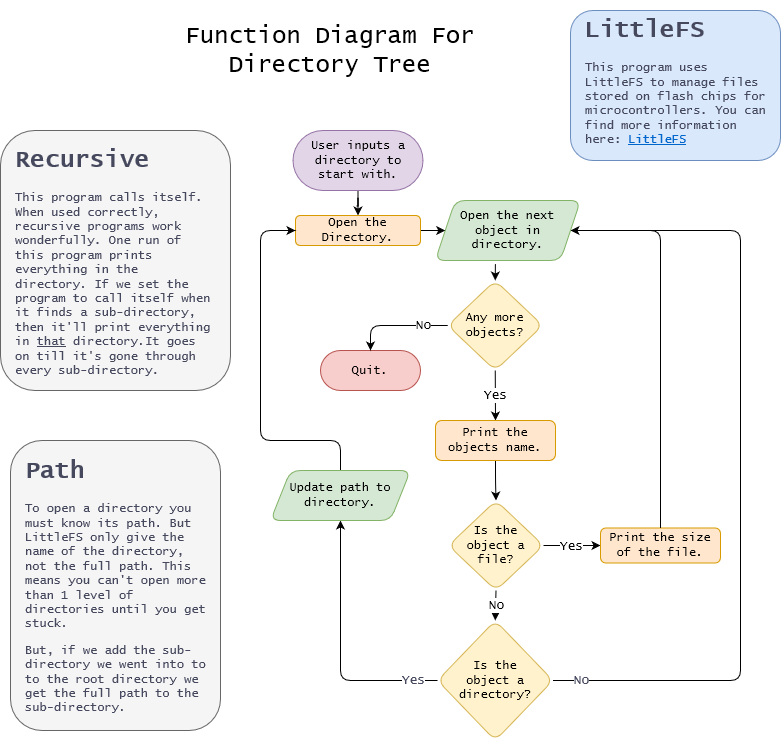

The diagram above was exported from draw.io. Its source (the exported page's mxGraphModel, read from the mxfile embedded in the PNG):
<mxGraphModel dx="794" dy="466" grid="1" gridSize="10" guides="1" tooltips="1" connect="1" arrows="1" fold="1" page="1" pageScale="1" pageWidth="850" pageHeight="1100" background="#FFFFFF" math="0" shadow="0">
  <root>
    <mxCell id="0" />
    <mxCell id="1" parent="0" />
    <mxCell id="ATd_ZmhGLsTnsDSOhAY2-5" value="" style="edgeStyle=orthogonalEdgeStyle;rounded=1;orthogonalLoop=1;jettySize=auto;html=1;fontFamily=Lucida Console;curved=0;" parent="1" source="ATd_ZmhGLsTnsDSOhAY2-3" target="ATd_ZmhGLsTnsDSOhAY2-4" edge="1">
      <mxGeometry relative="1" as="geometry" />
    </mxCell>
    <mxCell id="ATd_ZmhGLsTnsDSOhAY2-3" value="User inputs a &lt;br&gt;directory to start with." style="rounded=1;whiteSpace=wrap;html=1;arcSize=50;fillColor=#e1d5e7;strokeColor=#9673a6;fontFamily=Lucida Console;" parent="1" vertex="1">
      <mxGeometry x="342.5" y="430" width="130" height="60" as="geometry" />
    </mxCell>
    <mxCell id="ATd_ZmhGLsTnsDSOhAY2-72" value="" style="edgeStyle=orthogonalEdgeStyle;rounded=0;orthogonalLoop=1;jettySize=auto;html=1;fontColor=#46495D;" parent="1" source="ATd_ZmhGLsTnsDSOhAY2-4" target="ATd_ZmhGLsTnsDSOhAY2-70" edge="1">
      <mxGeometry relative="1" as="geometry" />
    </mxCell>
    <mxCell id="ATd_ZmhGLsTnsDSOhAY2-4" value="Open the Directory." style="rounded=1;whiteSpace=wrap;html=1;fillColor=#ffe6cc;strokeColor=#d79b00;fontFamily=Lucida Console;" parent="1" vertex="1">
      <mxGeometry x="345" y="515" width="125" height="30" as="geometry" />
    </mxCell>
    <mxCell id="ATd_ZmhGLsTnsDSOhAY2-6" value="Any more objects?" style="rhombus;whiteSpace=wrap;html=1;rounded=1;fillColor=#fff2cc;strokeColor=#d6b656;fontFamily=Lucida Console;" parent="1" vertex="1">
      <mxGeometry x="497.25" y="580" width="95" height="90" as="geometry" />
    </mxCell>
    <mxCell id="ATd_ZmhGLsTnsDSOhAY2-10" value="Quit." style="rounded=1;whiteSpace=wrap;html=1;arcSize=50;fillColor=#f8cecc;strokeColor=#b85450;fontFamily=Lucida Console;" parent="1" vertex="1">
      <mxGeometry x="370" y="650" width="100" height="40" as="geometry" />
    </mxCell>
    <mxCell id="ATd_ZmhGLsTnsDSOhAY2-14" value="No" style="endArrow=classic;html=1;rounded=1;exitX=0;exitY=0.5;exitDx=0;exitDy=0;entryX=0.5;entryY=0;entryDx=0;entryDy=0;fontFamily=Lucida Console;fontSize=13;curved=0;" parent="1" source="ATd_ZmhGLsTnsDSOhAY2-6" target="ATd_ZmhGLsTnsDSOhAY2-10" edge="1">
      <mxGeometry x="-0.5238" relative="1" as="geometry">
        <mxPoint x="480" y="670" as="sourcePoint" />
        <mxPoint x="580" y="670" as="targetPoint" />
        <Array as="points">
          <mxPoint x="420" y="625" />
        </Array>
        <mxPoint as="offset" />
      </mxGeometry>
    </mxCell>
    <mxCell id="ATd_ZmhGLsTnsDSOhAY2-17" value="Yes" style="endArrow=classic;html=1;rounded=1;exitX=0.5;exitY=1;exitDx=0;exitDy=0;entryX=0.5;entryY=0;entryDx=0;entryDy=0;fontFamily=Lucida Console;fontSize=13;curved=0;" parent="1" source="ATd_ZmhGLsTnsDSOhAY2-6" target="ATd_ZmhGLsTnsDSOhAY2-19" edge="1">
      <mxGeometry relative="1" as="geometry">
        <mxPoint x="480" y="670" as="sourcePoint" />
        <mxPoint x="545" y="740" as="targetPoint" />
      </mxGeometry>
    </mxCell>
    <mxCell id="ATd_ZmhGLsTnsDSOhAY2-23" value="" style="edgeStyle=orthogonalEdgeStyle;rounded=1;orthogonalLoop=1;jettySize=auto;html=1;fontFamily=Lucida Console;curved=0;" parent="1" source="ATd_ZmhGLsTnsDSOhAY2-19" target="ATd_ZmhGLsTnsDSOhAY2-22" edge="1">
      <mxGeometry relative="1" as="geometry" />
    </mxCell>
    <mxCell id="ATd_ZmhGLsTnsDSOhAY2-19" value="Print the objects name." style="rounded=1;whiteSpace=wrap;html=1;fillColor=#ffe6cc;strokeColor=#d79b00;fontFamily=Lucida Console;" parent="1" vertex="1">
      <mxGeometry x="485" y="720" width="120" height="40" as="geometry" />
    </mxCell>
    <mxCell id="ATd_ZmhGLsTnsDSOhAY2-22" value="Is the &lt;br&gt;object a file?" style="rhombus;whiteSpace=wrap;html=1;rounded=1;fillColor=#fff2cc;strokeColor=#d6b656;fontFamily=Lucida Console;" parent="1" vertex="1">
      <mxGeometry x="498" y="800" width="95" height="90" as="geometry" />
    </mxCell>
    <mxCell id="ATd_ZmhGLsTnsDSOhAY2-24" value="" style="endArrow=classic;html=1;rounded=1;exitX=1;exitY=0.5;exitDx=0;exitDy=0;fontFamily=Lucida Console;curved=0;" parent="1" source="ATd_ZmhGLsTnsDSOhAY2-22" target="ATd_ZmhGLsTnsDSOhAY2-26" edge="1">
      <mxGeometry relative="1" as="geometry">
        <mxPoint x="450" y="850" as="sourcePoint" />
        <mxPoint x="660" y="845" as="targetPoint" />
      </mxGeometry>
    </mxCell>
    <mxCell id="ATd_ZmhGLsTnsDSOhAY2-25" value="Yes" style="edgeLabel;resizable=0;html=1;align=center;verticalAlign=middle;rounded=1;fontFamily=Lucida Console;fontSize=13;" parent="ATd_ZmhGLsTnsDSOhAY2-24" connectable="0" vertex="1">
      <mxGeometry relative="1" as="geometry">
        <mxPoint x="-2" as="offset" />
      </mxGeometry>
    </mxCell>
    <mxCell id="ATd_ZmhGLsTnsDSOhAY2-26" value="Print the size of the file." style="rounded=1;whiteSpace=wrap;html=1;fillColor=#ffe6cc;strokeColor=#d79b00;fontFamily=Lucida Console;" parent="1" vertex="1">
      <mxGeometry x="650" y="827.5" width="120" height="35" as="geometry" />
    </mxCell>
    <mxCell id="ATd_ZmhGLsTnsDSOhAY2-29" value="" style="endArrow=classic;html=1;rounded=1;exitX=0.5;exitY=0;exitDx=0;exitDy=0;entryX=1;entryY=0.5;entryDx=0;entryDy=0;fontFamily=Lucida Console;curved=0;" parent="1" source="ATd_ZmhGLsTnsDSOhAY2-26" target="ATd_ZmhGLsTnsDSOhAY2-70" edge="1">
      <mxGeometry width="50" height="50" relative="1" as="geometry">
        <mxPoint x="470" y="750" as="sourcePoint" />
        <mxPoint x="605.5" y="525" as="targetPoint" />
        <Array as="points">
          <mxPoint x="710" y="530" />
        </Array>
      </mxGeometry>
    </mxCell>
    <mxCell id="ATd_ZmhGLsTnsDSOhAY2-30" value="Is the &lt;br&gt;object a directory?" style="rhombus;whiteSpace=wrap;html=1;rounded=1;fillColor=#fff2cc;strokeColor=#d6b656;fontFamily=Lucida Console;" parent="1" vertex="1">
      <mxGeometry x="487" y="920" width="115.5" height="120" as="geometry" />
    </mxCell>
    <mxCell id="ATd_ZmhGLsTnsDSOhAY2-32" value="" style="endArrow=classic;html=1;rounded=1;exitX=0.5;exitY=1;exitDx=0;exitDy=0;entryX=0.5;entryY=0;entryDx=0;entryDy=0;fontFamily=Lucida Console;curved=0;" parent="1" source="ATd_ZmhGLsTnsDSOhAY2-22" target="ATd_ZmhGLsTnsDSOhAY2-30" edge="1">
      <mxGeometry relative="1" as="geometry">
        <mxPoint x="450" y="870" as="sourcePoint" />
        <mxPoint x="550" y="870" as="targetPoint" />
      </mxGeometry>
    </mxCell>
    <mxCell id="ATd_ZmhGLsTnsDSOhAY2-33" value="No" style="edgeLabel;resizable=0;html=1;align=center;verticalAlign=middle;rounded=1;fontFamily=Lucida Console;fontSize=13;" parent="ATd_ZmhGLsTnsDSOhAY2-32" connectable="0" vertex="1">
      <mxGeometry relative="1" as="geometry" />
    </mxCell>
    <mxCell id="ATd_ZmhGLsTnsDSOhAY2-44" value="Function Diagram For &lt;br style=&quot;font-size: 24px;&quot;&gt;Directory Tree" style="text;html=1;strokeColor=none;fillColor=none;align=center;verticalAlign=middle;whiteSpace=wrap;rounded=0;fontSize=24;fontFamily=Lucida Console;" parent="1" vertex="1">
      <mxGeometry x="230" y="310" width="300" height="80" as="geometry" />
    </mxCell>
    <mxCell id="ATd_ZmhGLsTnsDSOhAY2-55" value="" style="rounded=1;whiteSpace=wrap;html=1;strokeColor=#666666;fontColor=#333333;fillColor=#f5f5f5;" parent="1" vertex="1">
      <mxGeometry x="50" y="430" width="230" height="260" as="geometry" />
    </mxCell>
    <mxCell id="ATd_ZmhGLsTnsDSOhAY2-56" value="&lt;h1&gt;Recursive&lt;/h1&gt;&lt;p&gt;This program calls itself. When used correctly, recursive programs work wonderfully. One run of this program prints everything in the directory. If we set the program to call itself when it finds a sub-directory, then it'll print everything in &lt;u&gt;that&lt;/u&gt; directory.It goes on till it's gone through every sub-directory. &lt;br&gt;&lt;/p&gt;" style="text;html=1;strokeColor=none;fillColor=none;spacing=5;spacingTop=-20;whiteSpace=wrap;overflow=hidden;rounded=0;fontColor=#46495D;fontFamily=Lucida Console;" parent="1" vertex="1">
      <mxGeometry x="60" y="440" width="210" height="240" as="geometry" />
    </mxCell>
    <mxCell id="ATd_ZmhGLsTnsDSOhAY2-58" value="" style="rounded=1;whiteSpace=wrap;html=1;strokeColor=#666666;fontColor=#333333;fillColor=#f5f5f5;" parent="1" vertex="1">
      <mxGeometry x="60" y="740" width="210" height="290" as="geometry" />
    </mxCell>
    <mxCell id="ATd_ZmhGLsTnsDSOhAY2-57" value="&lt;h1&gt;Path&lt;br&gt;&lt;/h1&gt;&lt;p&gt;To open a directory you must know its path. But LittleFS only give the name of the directory, not the full path. This means you can't open more than 1 level of directories until you get stuck.&lt;/p&gt;&lt;p&gt;But, if we add the sub-directory we went into to to the root directory we get the full path to the sub-directory. &lt;br&gt;&lt;/p&gt;" style="text;html=1;strokeColor=none;fillColor=none;spacing=5;spacingTop=-20;whiteSpace=wrap;overflow=hidden;rounded=0;fontColor=#46495D;fontFamily=Lucida Console;" parent="1" vertex="1">
      <mxGeometry x="70" y="751.25" width="190" height="267.5" as="geometry" />
    </mxCell>
    <mxCell id="ATd_ZmhGLsTnsDSOhAY2-61" value="" style="endArrow=none;html=1;rounded=1;fontColor=#46495D;exitX=1;exitY=0.5;exitDx=0;exitDy=0;endFill=0;entryX=1;entryY=0.5;entryDx=0;entryDy=0;curved=0;" parent="1" source="ATd_ZmhGLsTnsDSOhAY2-30" target="ATd_ZmhGLsTnsDSOhAY2-70" edge="1">
      <mxGeometry relative="1" as="geometry">
        <mxPoint x="540" y="1070" as="sourcePoint" />
        <mxPoint x="605.5" y="525" as="targetPoint" />
        <Array as="points">
          <mxPoint x="650" y="980" />
          <mxPoint x="790" y="980" />
          <mxPoint x="790" y="530" />
        </Array>
      </mxGeometry>
    </mxCell>
    <mxCell id="ATd_ZmhGLsTnsDSOhAY2-62" value="No" style="edgeLabel;resizable=0;html=1;align=center;verticalAlign=middle;strokeColor=#788AA3;fontColor=#46495D;fillColor=#B2C9AB;fontSize=13;fontFamily=Lucida Console;" parent="ATd_ZmhGLsTnsDSOhAY2-61" connectable="0" vertex="1">
      <mxGeometry relative="1" as="geometry">
        <mxPoint x="-160" y="216" as="offset" />
      </mxGeometry>
    </mxCell>
    <mxCell id="ATd_ZmhGLsTnsDSOhAY2-64" value="" style="endArrow=classic;html=1;rounded=1;fontColor=#46495D;exitX=0;exitY=0.5;exitDx=0;exitDy=0;curved=0;entryX=0.5;entryY=1;entryDx=0;entryDy=0;" parent="1" source="ATd_ZmhGLsTnsDSOhAY2-30" target="ATd_ZmhGLsTnsDSOhAY2-69" edge="1">
      <mxGeometry relative="1" as="geometry">
        <mxPoint x="485" y="987.5" as="sourcePoint" />
        <mxPoint x="380" y="870" as="targetPoint" />
        <Array as="points">
          <mxPoint x="390" y="980" />
        </Array>
      </mxGeometry>
    </mxCell>
    <mxCell id="ATd_ZmhGLsTnsDSOhAY2-65" value="Yes" style="edgeLabel;resizable=0;html=1;align=center;verticalAlign=middle;strokeColor=#788AA3;fontColor=#46495D;fillColor=#B2C9AB;fontSize=13;fontFamily=Lucida Console;" parent="ATd_ZmhGLsTnsDSOhAY2-64" connectable="0" vertex="1">
      <mxGeometry relative="1" as="geometry">
        <mxPoint x="72" y="31" as="offset" />
      </mxGeometry>
    </mxCell>
    <mxCell id="ATd_ZmhGLsTnsDSOhAY2-66" value="" style="endArrow=classic;html=1;rounded=1;fontColor=#46495D;exitX=0.5;exitY=0;exitDx=0;exitDy=0;entryX=0;entryY=0.5;entryDx=0;entryDy=0;curved=0;" parent="1" source="ATd_ZmhGLsTnsDSOhAY2-69" target="ATd_ZmhGLsTnsDSOhAY2-4" edge="1">
      <mxGeometry width="50" height="50" relative="1" as="geometry">
        <mxPoint x="390" y="780" as="sourcePoint" />
        <mxPoint x="560" y="630" as="targetPoint" />
        <Array as="points">
          <mxPoint x="390" y="740" />
          <mxPoint x="310" y="740" />
          <mxPoint x="310" y="530" />
        </Array>
      </mxGeometry>
    </mxCell>
    <mxCell id="ATd_ZmhGLsTnsDSOhAY2-68" value="" style="rounded=1;whiteSpace=wrap;html=1;strokeColor=#6c8ebf;fillColor=#dae8fc;" parent="1" vertex="1">
      <mxGeometry x="620" y="310" width="210" height="150" as="geometry" />
    </mxCell>
    <mxCell id="ATd_ZmhGLsTnsDSOhAY2-67" value="&lt;h1&gt;LittleFS&lt;/h1&gt;&lt;div&gt;This program uses LittleFS to manage files stored on flash chips for microcontrollers. You can find more information here: &lt;a href=&quot;https://arduino-pico.readthedocs.io/en/latest/fs.html&quot;&gt;LittleFS&lt;/a&gt;&lt;br&gt;&lt;/div&gt;" style="text;html=1;strokeColor=none;fillColor=none;spacing=5;spacingTop=-20;whiteSpace=wrap;overflow=hidden;rounded=0;fontColor=#46495D;fontFamily=Lucida Console;" parent="1" vertex="1">
      <mxGeometry x="630" y="310" width="190" height="140" as="geometry" />
    </mxCell>
    <mxCell id="ATd_ZmhGLsTnsDSOhAY2-69" value="Update path to directory." style="shape=parallelogram;perimeter=parallelogramPerimeter;whiteSpace=wrap;html=1;fixedSize=1;strokeColor=#82b366;fillColor=#d5e8d4;rounded=1;fontFamily=Lucida Console;" parent="1" vertex="1">
      <mxGeometry x="320" y="770" width="140" height="50" as="geometry" />
    </mxCell>
    <mxCell id="ATd_ZmhGLsTnsDSOhAY2-70" value="Open the next object in directory." style="shape=parallelogram;perimeter=parallelogramPerimeter;whiteSpace=wrap;html=1;fixedSize=1;strokeColor=#82b366;fillColor=#d5e8d4;rounded=1;fontFamily=Lucida Console;" parent="1" vertex="1">
      <mxGeometry x="484.75" y="500" width="145.25" height="60" as="geometry" />
    </mxCell>
    <mxCell id="ATd_ZmhGLsTnsDSOhAY2-75" value="" style="endArrow=classic;html=1;rounded=1;fontColor=#46495D;exitX=0.414;exitY=1.06;exitDx=0;exitDy=0;exitPerimeter=0;entryX=0.5;entryY=0;entryDx=0;entryDy=0;curved=0;" parent="1" source="ATd_ZmhGLsTnsDSOhAY2-70" target="ATd_ZmhGLsTnsDSOhAY2-6" edge="1">
      <mxGeometry width="50" height="50" relative="1" as="geometry">
        <mxPoint x="600" y="750" as="sourcePoint" />
        <mxPoint x="650" y="700" as="targetPoint" />
      </mxGeometry>
    </mxCell>
  </root>
</mxGraphModel>